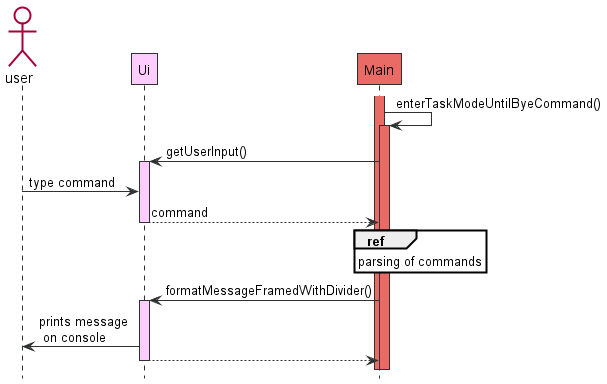

The diagram above was rendered by PlantUML. Its source (embedded in the PNG):
@startuml
'https://plantuml.com/sequence-diagram
!include Style.puml
hide footbox
actor user #ffffff
participant Ui as ui UI_COLOUR
participant Main as main MAIN_COLOUR
main ++ MAIN_COLOUR
main -> main ++ MAIN_COLOUR: enterTaskModeUntilByeCommand()
main -> ui ++ UI_COLOUR : getUserInput()
user -> ui : type command
ui --> main -- :     command
ref over main
parsing of commands
end
main -> ui ++ UI_COLOUR: formatMessageFramedWithDivider()
ui -> user : prints message \n on console
ui --> main --


@enduml